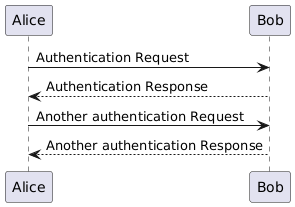

The diagram above was rendered by PlantUML. Its source (embedded in the PNG):
@startuml
Alice -> Bob: Authentication Request
Bob --> Alice: Authentication Response
Alice -> Bob: Another authentication Request
Bob --> Alice: Another authentication Response
@enduml